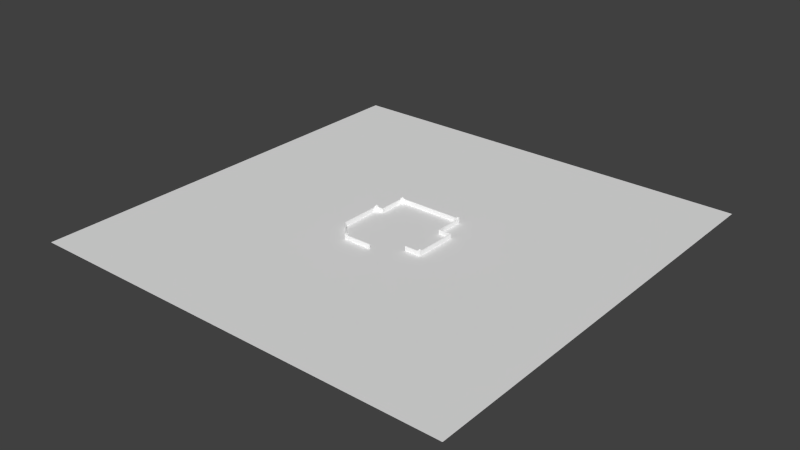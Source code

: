 # Source: wallandground.blend  (saved by Blender 2.73.0; exported with 4.5.12 LTS)
import bpy
from mathutils import Matrix  # noqa: F401  (used for matrix-valued properties, if any)

bpy.ops.wm.read_factory_settings(use_empty=True)
scene = bpy.context.scene
scene.name = 'Scene'

# ---- collections
col_collection_1 = bpy.data.collections.new('Collection 1'); scene.collection.children.link(col_collection_1)

# ---- materials (node trees are filled in below, after node groups)
mat_edge_color000255 = bpy.data.materials.new('edge_color000255')
mat_edge_color000255.alpha_threshold = 0.0
mat_edge_color000255.use_transparent_shadow = False
mat_edge_color000255.roughness = 0.5
mat_material = bpy.data.materials.new('material')
mat_material.alpha_threshold = 0.0
mat_material.use_transparent_shadow = False
mat_material.diffuse_color = (1.0, 1.0, 1.0, 1.0)
mat_material.roughness = 0.5

# ---- material node trees

# ---- world
world_world = bpy.data.worlds.new('World'); scene.world = world_world
world_world.color = (0.05088, 0.05088, 0.05088)
world_world.use_sun_shadow = False
world_world.sun_shadow_jitter_overblur = 0.0
world_world.cycles.sampling_method = 'MANUAL'
world_world.cycles.sample_map_resolution = 256

# ---- meshes
me_plane = bpy.data.meshes.new('Plane')
me_plane.from_pydata([(-481.7, -481.7, 13.94), (481.7, -481.7, 13.94), (-481.7, 481.7, 13.94), (481.7, 481.7, 13.94)], [], [(0, 1, 3, 2)])
_uv = me_plane.uv_layers.new(name='UVMap')
_uv.uv.foreach_set('vector', [1.901e-07, 1.0, 0.0, 1.901e-07, 1.0, 0.0, 1.0, 1.0])
me_plane.use_remesh_preserve_volume = False
me_plane.use_remesh_preserve_attributes = False
me_plane.use_mirror_vertex_groups = False
me_plane.update()
me_id11 = bpy.data.meshes.new('ID11')
me_id11.from_pydata([(6405.0, 2514.0, 0.0), (6407.0, 2514.0, 0.0)], [(1, 0)], [])
me_id11.materials.append(mat_edge_color000255)
me_id11.use_remesh_preserve_volume = False
me_id11.use_remesh_preserve_attributes = False
me_id11.use_mirror_vertex_groups = False
me_id11.update()
me_id3 = bpy.data.meshes.new('ID3')
me_id3.from_pydata([(-3433.0, 1238.0, 490.6), (-2769.0, 1238.0, 0.0002328), (-3433.0, 1238.0, 0.0002328), (-3236.0, 1238.0, 393.7), (-3236.0, 1238.0, 490.6), (-2769.0, 1238.0, 393.7), (-3236.0, 1159.0, 0.0002328), (-3236.0, 1041.0, 490.6), (-3236.0, 1041.0, 0.0002328), (-3236.0, 1159.0, 393.7), (-3236.0, 1238.0, 490.6), (-3236.0, 1238.0, 393.7), (-2690.0, 1159.0, 393.7), (-3236.0, 1238.0, 393.7), (-3236.0, 1159.0, 393.7), (-2769.0, 1238.0, 393.7), (-2769.0, 3502.0, 393.7), (-2690.0, 3502.0, 393.7), (-2769.0, 3699.0, 490.6), (-2769.0, 3502.0, 393.7), (-2769.0, 3502.0, 490.6), (-2769.0, 1238.0, 0.0002328), (-2769.0, 1238.0, 393.7), (-2769.0, 3699.0, 0.0002328), (-3433.0, 1238.0, 490.6), (-3433.0, 1041.0, 393.7), (-3433.0, 1041.0, 490.6), (-3433.0, -2549.0, 0.0002328), (-3433.0, -2549.0, 393.7), (-3433.0, 1238.0, 0.0002328), (-2690.0, 1159.0, 0.0002328), (-3236.0, 1159.0, 393.7), (-3236.0, 1159.0, 0.0002328), (-2690.0, 1159.0, 393.7), (-3236.0, 1041.0, 490.6), (-3354.0, 1041.0, 0.0002328), (-3236.0, 1041.0, 0.0002328), (-3354.0, 1041.0, 393.7), (-3433.0, 1041.0, 393.7), (-3433.0, 1041.0, 490.6), (-2690.0, 3502.0, 0.0002328), (-2690.0, 1159.0, 393.7), (-2690.0, 1159.0, 0.0002328), (-2690.0, 3502.0, 393.7), (-2572.0, 3502.0, 490.6), (-2690.0, 3502.0, 0.0002328), (-2572.0, 3502.0, 0.0002328), (-2690.0, 3502.0, 393.7), (-2769.0, 3502.0, 393.7), (-2769.0, 3502.0, 490.6), (3101.0, 3699.0, 0.0002328), (2904.0, 3699.0, 393.7), (3101.0, 3699.0, 490.6), (-2572.0, 3699.0, 393.7), (2904.0, 3699.0, 490.6), (-2769.0, 3699.0, 0.0002328), (-2769.0, 3699.0, 490.6), (-2572.0, 3699.0, 490.6), (-2013.0, -3968.0, 393.7), (-3354.0, -2516.0, 393.7), (-3433.0, -2549.0, 393.7), (-2013.0, -3914.0, 393.7), (-1956.0, -3914.0, 393.7), (-3354.0, 1041.0, 393.7), (-3433.0, 1041.0, 393.7), (-2013.0, -3968.0, 393.7), (-3433.0, -2549.0, 0.0002328), (-2013.0, -3968.0, 0.0002328), (-3433.0, -2549.0, 393.7), (-3354.0, 1041.0, 0.0002328), (-3354.0, -2516.0, 393.7), (-3354.0, -2516.0, 0.0002328), (-3354.0, 1041.0, 393.7), (-2572.0, 3620.0, 0.0002328), (-2572.0, 3502.0, 490.6), (-2572.0, 3502.0, 0.0002328), (-2572.0, 3620.0, 393.7), (-2572.0, 3699.0, 490.6), (-2572.0, 3699.0, 393.7), (2904.0, 3620.0, 393.7), (-2572.0, 3699.0, 393.7), (-2572.0, 3620.0, 393.7), (2904.0, 3699.0, 393.7), (2904.0, 3502.0, 490.6), (2904.0, 3620.0, 393.7), (2904.0, 3502.0, 0.0002328), (2904.0, 3699.0, 490.6), (2904.0, 3699.0, 393.7), (2904.0, 3620.0, 0.0002328), (3101.0, 3699.0, 0.0002328), (3101.0, 1238.0, 393.7), (3101.0, 1238.0, 0.0002328), (3101.0, 3502.0, 393.7), (3101.0, 3502.0, 490.6), (3101.0, 3699.0, 490.6), (-2013.0, -4111.0, 490.6), (-2013.0, -3968.0, 393.7), (-2013.0, -4111.0, 0.0002328), (-2013.0, -3914.0, 490.6), (-2013.0, -3968.0, 0.0002328), (-2013.0, -3914.0, 393.7), (-2013.0, -3914.0, 490.6), (-1956.0, -3914.0, 393.7), (-2013.0, -3914.0, 393.7), (-1817.0, -3914.0, 0.0002328), (-1956.0, -3914.0, 0.0002328), (-1817.0, -3914.0, 490.6), (-3354.0, -2516.0, 393.7), (-1956.0, -3914.0, 0.0002328), (-3354.0, -2516.0, 0.0002328), (-1956.0, -3914.0, 393.7), (2904.0, 3620.0, 0.0002328), (-2572.0, 3620.0, 393.7), (-2572.0, 3620.0, 0.0002328), (2904.0, 3620.0, 393.7), (3101.0, 3502.0, 490.6), (3022.0, 3502.0, 393.7), (3101.0, 3502.0, 393.7), (2904.0, 3502.0, 0.0002328), (3022.0, 3502.0, 0.0002328), (2904.0, 3502.0, 490.6), (4173.0, -2398.0, 393.7), (4094.0, 1159.0, 393.7), (4094.0, -2398.0, 393.7), (3022.0, 1159.0, 393.7), (3101.0, 1238.0, 393.7), (3022.0, 3502.0, 393.7), (4173.0, 1238.0, 393.7), (3101.0, 3502.0, 393.7), (3101.0, 1238.0, 393.7), (4173.0, 1238.0, 0.0002328), (3101.0, 1238.0, 0.0002328), (4173.0, 1238.0, 393.7), (497.8, -4111.0, 393.7), (-2013.0, -4111.0, 0.0002328), (497.8, -4111.0, 0.0002328), (-1817.0, -4111.0, 393.7), (-2013.0, -4111.0, 490.6), (-1817.0, -4111.0, 490.6), (-1817.0, -3914.0, 0.0002328), (-1817.0, -4032.0, 393.7), (-1817.0, -4032.0, 0.0002328), (-1817.0, -4111.0, 490.6), (-1817.0, -4111.0, 393.7), (-1817.0, -3914.0, 490.6), (3022.0, 3502.0, 393.7), (3022.0, 1159.0, 0.0002328), (3022.0, 1159.0, 393.7), (3022.0, 3502.0, 0.0002328), (4094.0, 1159.0, 393.7), (4094.0, -2398.0, 0.0002328), (4094.0, -2398.0, 393.7), (4094.0, 1159.0, 0.0002328), (3974.0, -2398.0, 490.6), (4094.0, -2398.0, 0.0002328), (3974.0, -2398.0, 0.0002328), (4094.0, -2398.0, 393.7), (4173.0, -2398.0, 393.7), (4173.0, -2398.0, 490.6), (4173.0, -2595.0, 0.0002328), (4173.0, -2398.0, 393.7), (4173.0, -2595.0, 490.6), (4173.0, 1238.0, 0.0002328), (4173.0, 1238.0, 393.7), (4173.0, -2398.0, 490.6), (4094.0, 1159.0, 393.7), (3022.0, 1159.0, 0.0002328), (4094.0, 1159.0, 0.0002328), (3022.0, 1159.0, 393.7), (497.8, -4111.0, 393.7), (-1817.0, -4032.0, 393.7), (-1817.0, -4111.0, 393.7), (497.8, -4032.0, 393.7), (-1817.0, -4032.0, 393.7), (497.8, -4032.0, 0.0002328), (-1817.0, -4032.0, 0.0002328), (497.8, -4032.0, 393.7), (3974.0, -2398.0, 490.6), (3974.0, -2595.0, 393.7), (3974.0, -2595.0, 490.6), (3974.0, -2516.0, 393.7), (3974.0, -2516.0, 0.0002328), (3974.0, -2398.0, 0.0002328), (4173.0, -2595.0, 0.0002328), (3974.0, -2595.0, 393.7), (2735.0, -2595.0, 0.0002328), (4173.0, -2595.0, 490.6), (3974.0, -2595.0, 490.6), (2735.0, -2595.0, 393.7), (2735.0, -2516.0, 393.7), (3974.0, -2516.0, 0.0002328), (2735.0, -2516.0, 0.0002328), (3974.0, -2516.0, 393.7), (3974.0, -2595.0, 393.7), (2735.0, -2516.0, 393.7), (2735.0, -2595.0, 393.7), (3974.0, -2516.0, 393.7)], [], [(0, 1, 2), (1, 0, 3), (3, 0, 4), (5, 1, 3), (6, 7, 8), (7, 6, 9), (7, 9, 10), (10, 9, 11), (12, 13, 14), (13, 12, 15), (15, 12, 16), (16, 12, 17), (18, 19, 20), (19, 21, 22), (21, 19, 23), (23, 19, 18), (24, 25, 26), (25, 27, 28), (27, 25, 29), (29, 25, 24), (30, 31, 32), (31, 30, 33), (34, 35, 36), (35, 34, 37), (37, 34, 38), (38, 34, 39), (40, 41, 42), (41, 40, 43), (44, 45, 46), (45, 44, 47), (47, 44, 48), (48, 44, 49), (50, 51, 52), (51, 50, 53), (52, 51, 54), (55, 53, 50), (53, 55, 56), (53, 56, 57), (58, 59, 60), (59, 58, 61), (59, 61, 62), (60, 63, 64), (63, 60, 59), (65, 66, 67), (66, 65, 68), (69, 70, 71), (70, 69, 72), (73, 74, 75), (74, 73, 76), (74, 76, 77), (77, 76, 78), (79, 80, 81), (80, 79, 82), (83, 84, 85), (84, 83, 86), (84, 86, 87), (88, 85, 84), (89, 90, 91), (90, 89, 92), (92, 89, 93), (93, 89, 94), (95, 96, 97), (96, 95, 98), (97, 96, 99), (96, 98, 100), (101, 102, 103), (102, 104, 105), (104, 102, 106), (106, 102, 101), (107, 108, 109), (108, 107, 110), (111, 112, 113), (112, 111, 114), (115, 116, 117), (116, 118, 119), (118, 116, 120), (120, 116, 115), (121, 122, 123), (124, 125, 126), (125, 124, 122), (125, 122, 127), (127, 122, 121), (128, 126, 125), (129, 130, 131), (130, 129, 132), (133, 134, 135), (134, 133, 136), (134, 136, 137), (137, 136, 138), (139, 140, 141), (140, 142, 143), (142, 140, 144), (144, 140, 139), (145, 146, 147), (146, 145, 148), (149, 150, 151), (150, 149, 152), (153, 154, 155), (154, 153, 156), (156, 153, 157), (157, 153, 158), (159, 160, 161), (160, 159, 162), (160, 162, 163), (164, 161, 160), (165, 166, 167), (166, 165, 168), (169, 170, 171), (170, 169, 172), (173, 174, 175), (174, 173, 176), (177, 178, 179), (178, 177, 180), (180, 177, 181), (181, 177, 182), (183, 184, 185), (184, 183, 186), (184, 186, 187), (188, 185, 184), (189, 190, 191), (190, 189, 192), (193, 194, 195), (194, 193, 196)])
_uv = me_id3.uv_layers.new(name='UVMap')
_uv.uv.foreach_set('vector', [0.1775, 0.9227, 0.2549, 0.8183, 0.2549, 0.9227, 0.2549, 0.8183, 0.1775, 0.9227, 0.1927, 0.8918, 0.1927, 0.8918, 0.1775, 0.9227, 0.1775, 0.8918, 0.1927, 0.8183, 0.2549, 0.8183, 0.1927, 0.8918, 0.3929, 0.9226, 0.3743, 0.9998, 0.3743, 0.9226, 0.3743, 0.9998, 0.3929, 0.9226, 0.3929, 0.9845, 0.3743, 0.9998, 0.3929, 0.9845, 0.4054, 0.9998, 0.4054, 0.9998, 0.3929, 0.9845, 0.4054, 0.9845, 0.7619, 0.3683, 0.848, 0.3559, 0.848, 0.3683, 0.848, 0.3559, 0.7619, 0.3683, 0.7743, 0.3559, 0.7743, 0.3559, 0.7619, 0.3683, 0.7743, 0.0, 0.715, 0.9274, 0.7275, 0.5591, 0.7275, 0.9274, 0.8393, 0.3683, 0.8546, 0.3992, 0.8393, 0.3992, 0.8546, 0.3992, 0.9167, 0.7552, 0.8546, 0.7552, 0.9167, 0.7552, 0.8546, 0.3992, 0.9167, 0.3683, 0.9167, 0.3683, 0.8546, 0.3992, 0.8393, 0.3683, 0.6376, 0.5952, 0.6223, 0.5643, 0.6376, 0.5643, 0.6223, 0.5643, 0.5602, 0.0, 0.6223, 0.0, 0.5602, 0.0, 0.6223, 0.5643, 0.5602, 0.5952, 0.5602, 0.5952, 0.6223, 0.5643, 0.6376, 0.5952, 0.2549, 0.8183, 0.317, 0.9041, 0.2549, 0.9041, 0.317, 0.9041, 0.2549, 0.8183, 0.317, 0.8183, 0.3432, 0.9226, 0.3619, 0.9998, 0.3432, 0.9998, 0.3619, 0.9998, 0.3432, 0.9226, 0.3619, 0.9379, 0.3619, 0.9379, 0.3432, 0.9226, 0.3743, 0.9379, 0.3743, 0.9379, 0.3432, 0.9226, 0.3743, 0.9226, 0.9102, 0.3683, 0.848, 0.0, 0.9102, 0.0, 0.848, 0.0, 0.9102, 0.3683, 0.848, 0.3683, 0.4517, 0.8608, 0.4704, 0.9379, 0.4517, 0.9379, 0.4704, 0.9379, 0.4517, 0.8608, 0.4704, 0.876, 0.4704, 0.876, 0.4517, 0.8608, 0.4828, 0.876, 0.4828, 0.876, 0.4517, 0.8608, 0.4828, 0.8608, 0.4206, 0.0, 0.3585, 0.03094, 0.3432, 7.675e-08, 0.3585, 0.03094, 0.4206, 0.0, 0.3585, 0.8917, 0.3432, 7.675e-08, 0.3585, 0.03094, 0.3432, 0.03094, 0.4206, 0.9226, 0.3585, 0.8917, 0.4206, 0.0, 0.3585, 0.8917, 0.4206, 0.9226, 0.3432, 0.9226, 0.3585, 0.8917, 0.3432, 0.9226, 0.3432, 0.8917, 0.05339, 0.02589, 0.06282, 0.3859, 0.04947, 0.3843, 0.06282, 0.3859, 0.05339, 0.02589, 0.05916, 0.03219, 0.06282, 0.3859, 0.05916, 0.03219, 0.06581, 0.02613, 0.04947, 0.3843, 0.06191, 0.9353, 0.04995, 0.9352, 0.06191, 0.9353, 0.04947, 0.3843, 0.06282, 0.3859, 0.9167, 0.5914, 0.9789, 0.3683, 0.9789, 0.5914, 0.9789, 0.3683, 0.9167, 0.5914, 0.9167, 0.3683, 0.6998, 0.5591, 0.6376, 1.919e-08, 0.6998, 0.0, 0.6376, 1.919e-08, 0.6998, 0.5591, 0.6376, 0.5591, 0.4393, 0.8608, 0.4206, 0.9379, 0.4206, 0.8608, 0.4206, 0.9379, 0.4393, 0.8608, 0.4393, 0.9226, 0.4206, 0.9379, 0.4393, 0.9226, 0.4517, 0.9379, 0.4517, 0.9379, 0.4393, 0.9226, 0.4517, 0.9226, 0.9876, 0.0, 1.0, 0.8608, 0.9876, 0.8608, 1.0, 0.8608, 0.9876, 0.0, 1.0, 0.0, 0.9416, 0.226, 0.9602, 0.2412, 0.9416, 0.3031, 0.9602, 0.2412, 0.9416, 0.226, 0.9727, 0.226, 0.9602, 0.2412, 0.9727, 0.226, 0.9727, 0.2412, 0.9602, 0.3031, 0.9416, 0.3031, 0.9602, 0.2412, 0.715, 0.946, 0.6529, 0.5591, 0.715, 0.5591, 0.6529, 0.5591, 0.715, 0.946, 0.6529, 0.915, 0.6529, 0.915, 0.715, 0.946, 0.6376, 0.915, 0.6376, 0.915, 0.715, 0.946, 0.6376, 0.946, 0.1775, 0.9227, 0.2, 0.9379, 0.1775, 0.9998, 0.2, 0.9379, 0.1775, 0.9227, 0.2085, 0.9227, 0.1775, 0.9998, 0.2, 0.9379, 0.2, 0.9998, 0.2, 0.9379, 0.2085, 0.9227, 0.2085, 0.9379, 0.2549, 0.9041, 0.2639, 0.9194, 0.2549, 0.9194, 0.2639, 0.9194, 0.2859, 0.9812, 0.2639, 0.9812, 0.2859, 0.9812, 0.2639, 0.9194, 0.2859, 0.9041, 0.2859, 0.9041, 0.2639, 0.9194, 0.2549, 0.9041, 0.9167, 0.8111, 0.9789, 0.5914, 0.9789, 0.8111, 0.9789, 0.5914, 0.9167, 0.8111, 0.9167, 0.5914, 0.4206, 0.0, 0.4828, 0.8608, 0.4206, 0.8608, 0.4828, 0.8608, 0.4206, 0.0, 0.4828, 0.0, 0.2859, 0.9041, 0.2984, 0.9194, 0.2859, 0.9194, 0.2984, 0.9194, 0.317, 0.9812, 0.2984, 0.9812, 0.317, 0.9812, 0.2984, 0.9194, 0.317, 0.9041, 0.317, 0.9041, 0.2984, 0.9194, 0.2859, 0.9041, 0.1266, 0.9404, 0.1392, 0.3811, 0.139, 0.9405, 0.3083, 0.3816, 0.2959, 0.3692, 0.3085, 0.01316, 0.2959, 0.3692, 0.3083, 0.3816, 0.1392, 0.3811, 0.2959, 0.3692, 0.1392, 0.3811, 0.1268, 0.3687, 0.1268, 0.3687, 0.1392, 0.3811, 0.1266, 0.9404, 0.296, 0.01313, 0.3085, 0.01316, 0.2959, 0.3692, 0.9789, 0.8111, 0.9167, 0.9796, 0.9167, 0.8111, 0.9167, 0.9796, 0.9789, 0.8111, 0.9789, 0.9796, 0.7772, 0.763, 0.8393, 0.3683, 0.8393, 0.763, 0.8393, 0.3683, 0.7772, 0.763, 0.7772, 0.3992, 0.8393, 0.3683, 0.7772, 0.3992, 0.7619, 0.3683, 0.7619, 0.3683, 0.7772, 0.3992, 0.7619, 0.3992, 0.2396, 0.9227, 0.221, 0.9846, 0.221, 0.9227, 0.221, 0.9846, 0.2085, 0.9998, 0.2085, 0.9846, 0.2085, 0.9998, 0.221, 0.9846, 0.2396, 0.9998, 0.2396, 0.9998, 0.221, 0.9846, 0.2396, 0.9227, 0.5602, 0.5952, 0.6223, 0.9635, 0.5602, 0.9635, 0.6223, 0.9635, 0.5602, 0.5952, 0.6223, 0.5952, 0.6998, 0.0, 0.7619, 0.5591, 0.6998, 0.5591, 0.7619, 0.5591, 0.6998, 0.0, 0.7619, 0.0, 0.9416, 0.3031, 0.9226, 0.226, 0.9416, 0.226, 0.9226, 0.226, 0.9416, 0.3031, 0.9226, 0.2879, 0.9226, 0.2879, 0.9416, 0.3031, 0.9102, 0.2879, 0.9102, 0.2879, 0.9416, 0.3031, 0.9102, 0.3031, 0.5602, 0.0, 0.4981, 0.03094, 0.4828, 0.0, 0.4981, 0.03094, 0.5602, 0.0, 0.5602, 0.6024, 0.4981, 0.03094, 0.5602, 0.6024, 0.4981, 0.6024, 0.4828, 0.03094, 0.4828, 0.0, 0.4981, 0.03094, 0.824, 0.763, 0.7619, 0.9315, 0.7619, 0.763, 0.7619, 0.9315, 0.824, 0.763, 0.824, 0.9315, 0.7275, 0.5591, 0.7399, 0.9229, 0.7275, 0.9229, 0.7399, 0.9229, 0.7275, 0.5591, 0.7399, 0.5591, 0.4828, 0.9662, 0.5449, 0.6024, 0.5449, 0.9662, 0.5449, 0.6024, 0.4828, 0.9662, 0.4828, 0.6024, 0.7275, 1.0, 0.7585, 0.9848, 0.7585, 1.0, 0.7585, 0.9848, 0.7275, 1.0, 0.7461, 0.9848, 0.7461, 0.9848, 0.7275, 1.0, 0.7461, 0.9229, 0.7461, 0.9229, 0.7275, 1.0, 0.7275, 0.9229, 0.9876, 0.226, 0.9254, 0.1947, 0.9876, 0.0, 0.9254, 0.1947, 0.9876, 0.226, 0.9102, 0.226, 0.9254, 0.1947, 0.9102, 0.226, 0.9102, 0.1947, 0.9254, 0.0, 0.9876, 0.0, 0.9254, 0.1947, 0.8393, 0.9498, 0.9014, 0.7552, 0.9014, 0.9498, 0.9014, 0.7552, 0.8393, 0.9498, 0.8393, 0.7552, 0.7399, 0.5591, 0.7523, 0.7538, 0.7399, 0.7538, 0.7523, 0.7538, 0.7399, 0.5591, 0.7523, 0.5591])
me_id3.materials.append(mat_material)
me_id3.use_remesh_preserve_volume = False
me_id3.use_remesh_preserve_attributes = False
me_id3.use_mirror_vertex_groups = False
me_id3.update()

# ---- objects
ob_plane = bpy.data.objects.new('Plane', me_plane)
ob_sketchup = bpy.data.objects.new('SketchUp', me_id11)
ob_group_0 = bpy.data.objects.new('group_0', me_id3)

# ---- transforms, parenting, visibility, modifiers, constraints
ob_plane.location = (0.5614, 2.519, -13.94)
ob_plane.lineart.crease_threshold = 0.0
ob_sketchup.location = (0.0, 0.0, 0.0)
ob_sketchup.scale = (0.0254, 0.0254, 0.0254)
ob_sketchup.lineart.crease_threshold = 0.0
ob_group_0.parent = ob_sketchup
ob_group_0.location = (4.952, 25.1, -2.842e-14)
ob_group_0.lineart.crease_threshold = 0.0

# ---- collection membership
col_collection_1.objects.link(ob_plane)
col_collection_1.objects.link(ob_sketchup)
col_collection_1.objects.link(ob_group_0)

# ---- scene / render settings (as saved in the file)
scene.frame_start = 1; scene.frame_end = 250; scene.frame_set(1)
scene.render.engine = 'BLENDER_EEVEE_NEXT'
scene.render.resolution_percentage = 50
scene.render.dither_intensity = 0.0
scene.cycles.use_denoising = False
scene.cycles.samples = 10
scene.cycles.sampling_pattern = 'TABULATED_SOBOL'
scene.cycles.light_sampling_threshold = 0.0
scene.cycles.use_adaptive_sampling = False
scene.cycles.use_light_tree = False
scene.cycles.blur_glossy = 0.0
scene.cycles.pixel_filter_type = 'GAUSSIAN'
scene.cycles.sample_clamp_indirect = 0.0
scene.view_settings.view_transform = 'Standard'
bpy.context.view_layer.update()

# ---- added for rendering (the .blend has no active camera and no usable light): camera, sun
cam_auto = bpy.data.cameras.new('AutoCamera')
cam_auto.lens = 50.0
cam_auto.sensor_width = 36.0
cam_auto.clip_end = 22122.9
ob_auto_camera = bpy.data.objects.new('AutoCamera', cam_auto)
scene.collection.objects.link(ob_auto_camera)
ob_auto_camera.location = (1261.13, -1510.16, 1014.68)
ob_auto_camera.rotation_euler = (1.09748, -7.21219e-08, 0.694738)
scene.camera = ob_auto_camera
light_auto_sun = bpy.data.lights.new('AutoSun', 'SUN')
light_auto_sun.energy = 3.0
light_auto_sun.angle = 0.0523599
ob_auto_sun = bpy.data.objects.new('AutoSun', light_auto_sun)
scene.collection.objects.link(ob_auto_sun)
ob_auto_sun.rotation_euler = (0.872665, 0.174533, 0.523599)
bpy.context.view_layer.update()
